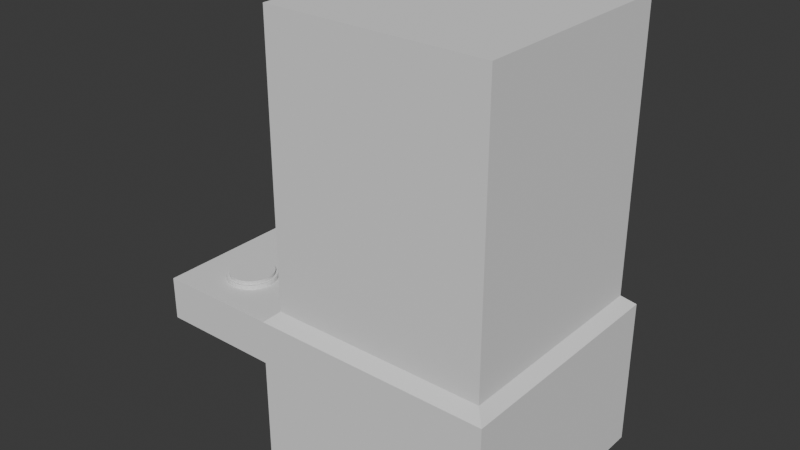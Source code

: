 # Source: claw_machine.blend  (saved by Blender 4.0.36; exported with 4.5.12 LTS)
import bpy
from mathutils import Matrix  # noqa: F401  (used for matrix-valued properties, if any)

bpy.ops.wm.read_factory_settings(use_empty=True)
scene = bpy.context.scene
scene.name = 'Scene'

# ---- collections
col_caisse = bpy.data.collections.new('caisse'); scene.collection.children.link(col_caisse)
col_machine = bpy.data.collections.new('machine'); scene.collection.children.link(col_machine)
col_help = bpy.data.collections.new('help'); scene.collection.children.link(col_help)

# ---- world
world_world = bpy.data.worlds.new('World'); scene.world = world_world
world_world.use_nodes = True; world_world.node_tree.nodes.clear()
_N = world_world.node_tree.nodes; _L = world_world.node_tree.links
n0 = _N.new('ShaderNodeOutputWorld'); n0.name = 'World Output'; n0.location = (300, 300)
n1 = _N.new('ShaderNodeBackground'); n1.name = 'Background'; n1.location = (10, 300)
n1.inputs[0].default_value = (0.05088, 0.05088, 0.05088, 1.0)
_L.new(n1.outputs[0], n0.inputs[0])
n0.is_active_output = True
world_world.color = (0.05088, 0.05088, 0.05088)
world_world.use_sun_shadow = False
world_world.sun_shadow_jitter_overblur = 0.0

# ---- meshes
me_cube_003 = bpy.data.meshes.new('Cube.003')
me_cube_003.from_pydata([(0.1, -0.1244, 0.1034), (-0.1, -0.3311, 0.003375), (0.1, -0.3311, 0.1034), (-0.1, -0.1244, 0.003375), (-0.1, -0.3311, 0.003375), (-0.1, -0.1244, 0.003375), (-0.1, -0.3311, 0.1034), (-0.1, -0.1244, 0.1034), (0.1, -0.1244, 0.3034), (0.1, -0.3311, 0.3034), (-0.1, -0.3311, 0.3034), (-0.1, -0.1244, 0.3034), (0.08954, -0.1325, 0.106), (-0.09477, -0.3229, 0.01384), (0.08954, -0.3229, 0.106), (-0.09477, -0.1325, 0.01384), (-0.09477, -0.3229, 0.01384), (-0.09477, -0.1325, 0.01384), (-0.09477, -0.3229, 0.106), (-0.09477, -0.1325, 0.106), (0.08954, -0.1325, 0.2903), (0.08954, -0.3229, 0.2903), (-0.09477, -0.3229, 0.2903), (-0.09477, -0.1325, 0.2903)], [], [(5, 7, 0), (0, 8, 9, 2), (6, 4, 5, 7), (2, 4, 6), (0, 2, 4, 5), (2, 9, 10, 6), (6, 10, 11, 7), (7, 11, 8, 0), (17, 12, 19), (12, 14, 21, 20), (18, 19, 17, 16), (14, 18, 16), (12, 17, 16, 14), (14, 18, 22, 21), (18, 19, 23, 22), (19, 12, 20, 23), (10, 9, 21, 22), (1, 4, 16, 13), (8, 11, 23, 20), (1, 2, 14, 13), (0, 3, 15, 12), (3, 5, 17, 15), (11, 10, 22, 23), (9, 8, 20, 21)])
_uv = me_cube_003.uv_layers.new(name='UVMap')
_uv.uv.foreach_set('vector', [0.0, 0.0, 0.0, 0.0, 0.0, 0.0, 0.0, 0.0, 0.0, 0.0, 0.0, 0.0, 0.0, 0.0, 0.0, 0.0, 0.0, 0.0, 0.0, 0.0, 0.0, 0.0, 0.0, 0.0, 0.0, 0.0, 0.0, 0.0, 0.0, 0.0, 0.0, 0.0, 0.0, 0.0, 0.0, 0.0, 0.0, 0.0, 0.0, 0.0, 0.0, 0.0, 0.0, 0.0, 0.0, 0.0, 0.0, 0.0, 0.0, 0.0, 0.0, 0.0, 0.0, 0.0, 0.0, 0.0, 0.0, 0.0, 0.0, 0.0, 0.0, 0.0, 0.0, 0.0, 0.0, 0.0, 0.0, 0.0, 0.0, 0.0, 0.0, 0.0, 0.0, 0.0, 0.0, 0.0, 0.0, 0.0, 0.0, 0.0, 0.0, 0.0, 0.0, 0.0, 0.0, 0.0, 0.0, 0.0, 0.0, 0.0, 0.0, 0.0, 0.0, 0.0, 0.0, 0.0, 0.0, 0.0, 0.0, 0.0, 0.0, 0.0, 0.0, 0.0, 0.0, 0.0, 0.0, 0.0, 0.0, 0.0, 0.0, 0.0, 0.0, 0.0, 0.0, 0.0, 0.0, 0.0, 0.0, 0.0, 0.0, 0.0, 0.0, 0.0, 0.0, 0.0, 0.0, 0.0, 0.0, 0.0, 0.0, 0.0, 0.0, 0.0, 0.0, 0.0, 0.0, 0.0, 0.0, 0.0, 0.0, 0.0, 0.0, 0.0, 0.0, 0.0, 0.0, 0.0, 0.0, 0.0, 0.0, 0.0, 0.0, 0.0, 0.0, 0.0, 0.0, 0.0, 0.0, 0.0, 0.0, 0.0, 0.0, 0.0, 0.0, 0.0, 0.0, 0.0, 0.0, 0.0, 0.0, 0.0, 0.0, 0.0, 0.0, 0.0, 0.0, 0.0, 0.0, 0.0, 0.0, 0.0, 0.0, 0.0])
me_cube_003.update()
me_cube_005 = bpy.data.meshes.new('Cube.005')
me_cube_005.from_pydata([(-0.5, -0.5, -0.5), (-0.5, -0.5, 1.49), (-0.5, 0.5, -0.5), (-0.5, 0.5, 1.49), (0.5, -0.5, -0.5), (0.5, -0.5, 1.49), (0.5, 0.5, -0.5), (0.5, 0.5, 1.49), (-0.5, -0.5, 0.2057), (-0.5, 0.5, 0.2057), (0.5, 0.5, 0.2057), (0.5, -0.5, 0.2057), (-0.5, -0.5, 1.49), (-0.5, 0.5, 1.49), (-0.5, -0.5, 1.49), (-0.5, -0.5, 0.2057), (-0.5, 0.5, 0.2057), (0.5, 0.5, 0.2057), (0.5, -0.5, 0.2057), (-0.4539, -0.4539, 1.431), (-0.4539, 0.4539, 1.431), (0.4539, -0.4539, 1.431), (0.4539, 0.4539, 1.431), (-0.4539, -0.4539, 0.265), (-0.4539, 0.4539, 0.265), (0.4539, 0.4539, 0.265), (0.4539, -0.4539, 0.265), (0.4527, -0.4539, 0.265), (0.4527, 0.4484, 0.265), (-0.552, -0.552, -0.5367), (-0.552, 0.552, -0.5367), (0.552, -0.552, -0.5367), (0.552, 0.552, -0.5367), (-0.552, -0.552, 0.1589), (-0.552, 0.552, 0.1589), (0.552, 0.552, 0.1589), (0.552, -0.552, 0.1589)], [(12, 14), (27, 28)], [(9, 10, 7, 3), (10, 11, 5, 7), (11, 8, 1, 5), (2, 0, 4, 6), (7, 5, 1, 3), (4, 0, 8, 11), (6, 4, 11, 10), (2, 6, 10, 9), (0, 2, 9, 8), (16, 15, 23, 24), (12, 15, 23, 19), (16, 13, 20, 24), (18, 15, 33, 36), (16, 17, 35, 34), (17, 18, 36, 35), (15, 16, 34, 33), (3, 1, 12, 13), (9, 3, 13, 16), (1, 8, 15, 12), (8, 9, 16, 15), (13, 12, 19, 20), (24, 20, 22, 25), (25, 22, 21, 26), (26, 21, 19, 23), (22, 20, 19, 21), (26, 25, 24, 23), (30, 32, 31, 29), (31, 36, 33, 29), (32, 35, 36, 31), (30, 34, 35, 32), (29, 33, 34, 30)])
me_cube_005.update()
me_cube_002 = bpy.data.meshes.new('Cube.002')
me_cube_002.from_pydata([(-0.1, -0.806, -0.1), (-0.1, -0.806, 0.0), (-0.1, 0.1, -0.1), (0.1, 0.1, 0.1), (0.1, -0.806, -0.1), (0.1, -0.806, 0.1), (0.1, 0.1, -0.1), (0.1, 0.1, 0.1), (-0.1, -0.353, -0.1), (-0.1, -0.806, 0.0), (0.1, -0.806, 0.1), (-0.1, 0.1, 0.0), (-0.1, -0.353, 0.0), (-0.1, 0.1, 0.0), (-0.1, -0.353, 0.0)], [(14, 1)], [(1, 10, 3, 13), (9, 5, 7, 11), (6, 7, 5, 4), (2, 6, 4, 0, 8), (8, 12, 11, 2), (0, 9, 12, 8), (6, 2, 13, 7), (0, 4, 10, 9)])
_uv = me_cube_002.uv_layers.new(name='UVMap')
_uv.uv.foreach_set('vector', [0.0, 0.0, 0.625, 0.75, 0.625, 0.5, 0.0, 0.0, 0.0, 0.0, 0.625, 0.75, 0.625, 0.5, 0.0, 0.0, 0.375, 0.5, 0.625, 0.5, 0.625, 0.75, 0.375, 0.75, 0.125, 0.5, 0.375, 0.5, 0.375, 0.75, 0.125, 0.75, 0.125, 0.625, 0.375, 0.125, 0.5, 0.125, 0.5, 0.25, 0.375, 0.25, 0.375, 0.0, 0.5, 0.0, 0.5, 0.125, 0.375, 0.125, 0.375, 0.5, 0.125, 0.5, 0.0, 0.0, 0.625, 0.5, 0.375, 0.0, 0.375, 0.75, 0.0, 0.0, 0.5, 0.0])
me_cube_002.update()
me_cube_007 = bpy.data.meshes.new('Cube.007')
me_cube_007.from_pydata([(-0.4658, -1.002, -0.1), (-0.4658, -1.002, 0.1), (-0.4658, 0.1, -0.1), (-0.4658, 0.1, 0.1), (0.1, -1.002, -0.1), (0.1, -1.002, 0.1), (0.1, 0.1, -0.1), (0.1, 0.1, 0.1)], [], [(0, 1, 3, 2), (2, 3, 7, 6), (6, 7, 5, 4), (4, 5, 1, 0), (2, 6, 4, 0), (7, 3, 1, 5)])
_uv = me_cube_007.uv_layers.new(name='UVMap')
_uv.uv.foreach_set('vector', [0.375, 0.0, 0.625, 0.0, 0.625, 0.25, 0.375, 0.25, 0.375, 0.25, 0.625, 0.25, 0.625, 0.5, 0.375, 0.5, 0.375, 0.5, 0.625, 0.5, 0.625, 0.75, 0.375, 0.75, 0.375, 0.75, 0.625, 0.75, 0.625, 1.0, 0.375, 1.0, 0.125, 0.5, 0.375, 0.5, 0.375, 0.75, 0.125, 0.75, 0.625, 0.5, 0.875, 0.5, 0.875, 0.75, 0.625, 0.75])
me_cube_007.update()
me_cylinder_001 = bpy.data.meshes.new('Cylinder.001')
me_cylinder_001.from_pydata([(0.0, 0.15, -0.05), (0.0, 0.15, 0.05), (0.02926, 0.1471, -0.05), (0.02926, 0.1471, 0.05), (0.0574, 0.1386, -0.05), (0.0574, 0.1386, 0.05), (0.08334, 0.1247, -0.05), (0.08334, 0.1247, 0.05), (0.1061, 0.1061, -0.05), (0.1061, 0.1061, 0.05), (0.1247, 0.08334, -0.05), (0.1247, 0.08334, 0.05), (0.1386, 0.0574, -0.05), (0.1386, 0.0574, 0.05), (0.1471, 0.02926, -0.05), (0.1471, 0.02926, 0.05), (0.15, 0.0, -0.05), (0.15, 0.0, 0.05), (0.1471, -0.02926, -0.05), (0.1471, -0.02926, 0.05), (0.1386, -0.0574, -0.05), (0.1386, -0.0574, 0.05), (0.1247, -0.08334, -0.05), (0.1247, -0.08334, 0.05), (0.1061, -0.1061, -0.05), (0.1061, -0.1061, 0.05), (0.08334, -0.1247, -0.05), (0.08334, -0.1247, 0.05), (0.0574, -0.1386, -0.05), (0.0574, -0.1386, 0.05), (0.02926, -0.1471, -0.05), (0.02926, -0.1471, 0.05), (0.0, -0.15, -0.05), (0.0, -0.15, 0.05), (-0.02926, -0.1471, -0.05), (-0.02926, -0.1471, 0.05), (-0.0574, -0.1386, -0.05), (-0.0574, -0.1386, 0.05), (-0.08334, -0.1247, -0.05), (-0.08334, -0.1247, 0.05), (-0.1061, -0.1061, -0.05), (-0.1061, -0.1061, 0.05), (-0.1247, -0.08334, -0.05), (-0.1247, -0.08334, 0.05), (-0.1386, -0.0574, -0.05), (-0.1386, -0.0574, 0.05), (-0.1471, -0.02926, -0.05), (-0.1471, -0.02926, 0.05), (-0.15, 0.0, -0.05), (-0.15, 0.0, 0.05), (-0.1471, 0.02926, -0.05), (-0.1471, 0.02926, 0.05), (-0.1386, 0.0574, -0.05), (-0.1386, 0.0574, 0.05), (-0.1247, 0.08334, -0.05), (-0.1247, 0.08334, 0.05), (-0.1061, 0.1061, -0.05), (-0.1061, 0.1061, 0.05), (-0.08334, 0.1247, -0.05), (-0.08334, 0.1247, 0.05), (-0.0574, 0.1386, -0.05), (-0.0574, 0.1386, 0.05), (-0.02926, 0.1471, -0.05), (-0.02926, 0.1471, 0.05), (5.312e-09, 0.1478, 0.02467), (0.02883, 0.1449, 0.02467), (0.05655, 0.1365, 0.02467), (0.0821, 0.1229, 0.02467), (0.1045, 0.1045, 0.02467), (0.1229, 0.0821, 0.02467), (0.1365, 0.05655, 0.02467), (0.1449, 0.02883, 0.02467), (0.1478, -8.854e-10, 0.02467), (0.1449, -0.02883, 0.02467), (0.1365, -0.05655, 0.02467), (0.1229, -0.0821, 0.02467), (0.1045, -0.1045, 0.02467), (0.0821, -0.1229, 0.02467), (0.05655, -0.1365, 0.02467), (0.02883, -0.1449, 0.02467), (5.312e-09, -0.1478, 0.02467), (-0.02883, -0.1449, 0.02467), (-0.05655, -0.1365, 0.02467), (-0.0821, -0.1229, 0.02467), (-0.1045, -0.1045, 0.02467), (-0.1229, -0.0821, 0.02467), (-0.1365, -0.05655, 0.02467), (-0.1449, -0.02883, 0.02467), (-0.1478, -8.854e-10, 0.02467), (-0.1449, 0.02883, 0.02467), (-0.1365, 0.05655, 0.02467), (-0.1229, 0.0821, 0.02467), (-0.1045, 0.1045, 0.02467), (-0.0821, 0.1229, 0.02467), (-0.05655, 0.1365, 0.02467), (-0.02883, 0.1449, 0.02467), (0.02926, 0.1471, -0.01228), (0.0574, 0.1386, -0.01228), (0.08334, 0.1247, -0.01228), (0.1061, 0.1061, -0.01228), (0.1247, 0.08334, -0.01228), (0.1386, 0.0574, -0.01228), (0.1471, 0.02926, -0.01228), (0.15, 0.0, -0.01228), (0.1471, -0.02926, -0.01228), (0.1386, -0.0574, -0.01228), (0.1247, -0.08334, -0.01228), (0.1061, -0.1061, -0.01228), (0.08334, -0.1247, -0.01228), (0.0574, -0.1386, -0.01228), (0.02926, -0.1471, -0.01228), (0.0, -0.15, -0.01228), (-0.02926, -0.1471, -0.01228), (-0.0574, -0.1386, -0.01228), (-0.08334, -0.1247, -0.01228), (-0.1061, -0.1061, -0.01228), (-0.1247, -0.08334, -0.01228), (-0.1386, -0.0574, -0.01228), (-0.1471, -0.02926, -0.01228), (-0.15, 0.0, -0.01228), (-0.1471, 0.02926, -0.01228), (-0.1386, 0.0574, -0.01228), (-0.1247, 0.08334, -0.01228), (-0.1061, 0.1061, -0.01228), (-0.08334, 0.1247, -0.01228), (-0.0574, 0.1386, -0.01228), (-0.02926, 0.1471, -0.01228), (0.0, 0.15, -0.01228), (7.259e-09, 0.1651, 0.02681), (0.03221, 0.1619, 0.02681), (0.06319, 0.1525, 0.02681), (0.09173, 0.1373, 0.02681), (0.1168, 0.1168, 0.02681), (0.1373, 0.09173, 0.02681), (0.1525, 0.06319, 0.02681), (0.1619, 0.03221, 0.02681), (0.1651, -4.331e-09, 0.02681), (0.1619, -0.03221, 0.02681), (0.1525, -0.06319, 0.02681), (0.1373, -0.09173, 0.02681), (0.1168, -0.1168, 0.02681), (0.09173, -0.1373, 0.02681), (0.06319, -0.1525, 0.02681), (0.03221, -0.1619, 0.02681), (7.259e-09, -0.1651, 0.02681), (-0.03221, -0.1619, 0.02681), (-0.06319, -0.1525, 0.02681), (-0.09173, -0.1373, 0.02681), (-0.1168, -0.1168, 0.02681), (-0.1373, -0.09173, 0.02681), (-0.1525, -0.06319, 0.02681), (-0.1619, -0.03221, 0.02681), (-0.1651, -4.331e-09, 0.02681), (-0.1619, 0.03221, 0.02681), (-0.1525, 0.06319, 0.02681), (-0.1373, 0.09173, 0.02681), (-0.1168, 0.1168, 0.02681), (-0.09173, 0.1373, 0.02681), (-0.06319, 0.1525, 0.02681), (-0.03221, 0.1619, 0.02681), (0.0327, 0.1644, -0.01445), (0.06414, 0.1548, -0.01445), (0.09311, 0.1394, -0.01445), (0.1185, 0.1185, -0.01445), (0.1394, 0.09311, -0.01445), (0.1548, 0.06414, -0.01445), (0.1644, 0.0327, -0.01445), (0.1676, -3.497e-09, -0.01445), (0.1644, -0.0327, -0.01445), (0.1548, -0.06414, -0.01445), (0.1394, -0.09311, -0.01445), (0.1185, -0.1185, -0.01445), (0.09311, -0.1394, -0.01445), (0.06414, -0.1548, -0.01445), (0.0327, -0.1644, -0.01445), (1.976e-09, -0.1676, -0.01445), (-0.0327, -0.1644, -0.01445), (-0.06414, -0.1548, -0.01445), (-0.09311, -0.1394, -0.01445), (-0.1185, -0.1185, -0.01445), (-0.1394, -0.09311, -0.01445), (-0.1548, -0.06414, -0.01445), (-0.1644, -0.0327, -0.01445), (-0.1676, -3.497e-09, -0.01445), (-0.1644, 0.0327, -0.01445), (-0.1548, 0.06414, -0.01445), (-0.1394, 0.09311, -0.01445), (-0.1185, 0.1185, -0.01445), (-0.09311, 0.1394, -0.01445), (-0.06414, 0.1548, -0.01445), (-0.0327, 0.1644, -0.01445), (1.976e-09, 0.1676, -0.01445), (1.976e-09, 0.1676, 0.01503), (0.0327, 0.1644, 0.01503), (0.06414, 0.1548, 0.01503), (0.09311, 0.1394, 0.01503), (0.1185, 0.1185, 0.01503), (0.1394, 0.09311, 0.01503), (0.1548, 0.06414, 0.01503), (0.1644, 0.0327, 0.01503), (0.1676, -3.497e-09, 0.01503), (0.1644, -0.0327, 0.01503), (0.1548, -0.06414, 0.01503), (0.1394, -0.09311, 0.01503), (0.1185, -0.1185, 0.01503), (0.09311, -0.1394, 0.01503), (0.06414, -0.1548, 0.01503), (0.0327, -0.1644, 0.01503), (1.976e-09, -0.1676, 0.01503), (-0.0327, -0.1644, 0.01503), (-0.06414, -0.1548, 0.01503), (-0.09311, -0.1394, 0.01503), (-0.1185, -0.1185, 0.01503), (-0.1394, -0.09311, 0.01503), (-0.1548, -0.06414, 0.01503), (-0.1644, -0.0327, 0.01503), (-0.1676, -3.497e-09, 0.01503), (-0.1644, 0.0327, 0.01503), (-0.1548, 0.06414, 0.01503), (-0.1394, 0.09311, 0.01503), (-0.1185, 0.1185, 0.01503), (-0.09311, 0.1394, 0.01503), (-0.06414, 0.1548, 0.01503), (-0.0327, 0.1644, 0.01503)], [], [(64, 1, 3, 65), (65, 3, 5, 66), (66, 5, 7, 67), (67, 7, 9, 68), (68, 9, 11, 69), (69, 11, 13, 70), (70, 13, 15, 71), (71, 15, 17, 72), (72, 17, 19, 73), (73, 19, 21, 74), (74, 21, 23, 75), (75, 23, 25, 76), (76, 25, 27, 77), (77, 27, 29, 78), (78, 29, 31, 79), (79, 31, 33, 80), (80, 33, 35, 81), (81, 35, 37, 82), (82, 37, 39, 83), (83, 39, 41, 84), (84, 41, 43, 85), (85, 43, 45, 86), (86, 45, 47, 87), (87, 47, 49, 88), (88, 49, 51, 89), (89, 51, 53, 90), (90, 53, 55, 91), (91, 55, 57, 92), (92, 57, 59, 93), (93, 59, 61, 94), (3, 1, 63, 61, 59, 57, 55, 53, 51, 49, 47, 45, 43, 41, 39, 37, 35, 33, 31, 29, 27, 25, 23, 21, 19, 17, 15, 13, 11, 9, 7, 5), (94, 61, 63, 95), (95, 63, 1, 64), (0, 2, 4, 6, 8, 10, 12, 14, 16, 18, 20, 22, 24, 26, 28, 30, 32, 34, 36, 38, 40, 42, 44, 46, 48, 50, 52, 54, 56, 58, 60, 62), (75, 76, 140, 139), (104, 103, 167, 168), (76, 77, 141, 140), (103, 102, 166, 167), (77, 78, 142, 141), (102, 101, 165, 166), (78, 79, 143, 142), (101, 100, 164, 165), (127, 126, 190, 191), (79, 80, 144, 143), (100, 99, 163, 164), (126, 125, 189, 190), (80, 81, 145, 144), (99, 98, 162, 163), (125, 124, 188, 189), (81, 82, 146, 145), (98, 97, 161, 162), (124, 123, 187, 188), (82, 83, 147, 146), (97, 96, 160, 161), (123, 122, 186, 187), (83, 84, 148, 147), (96, 127, 191, 160), (122, 121, 185, 186), (84, 85, 149, 148), (121, 120, 184, 185), (85, 86, 150, 149), (120, 119, 183, 184), (86, 87, 151, 150), (119, 118, 182, 183), (87, 88, 152, 151), (118, 117, 181, 182), (0, 127, 96, 2), (2, 96, 97, 4), (4, 97, 98, 6), (6, 98, 99, 8), (8, 99, 100, 10), (10, 100, 101, 12), (12, 101, 102, 14), (14, 102, 103, 16), (16, 103, 104, 18), (18, 104, 105, 20), (20, 105, 106, 22), (22, 106, 107, 24), (24, 107, 108, 26), (26, 108, 109, 28), (28, 109, 110, 30), (30, 110, 111, 32), (32, 111, 112, 34), (34, 112, 113, 36), (36, 113, 114, 38), (38, 114, 115, 40), (40, 115, 116, 42), (42, 116, 117, 44), (44, 117, 118, 46), (46, 118, 119, 48), (48, 119, 120, 50), (50, 120, 121, 52), (52, 121, 122, 54), (54, 122, 123, 56), (56, 123, 124, 58), (58, 124, 125, 60), (60, 125, 126, 62), (62, 126, 127, 0), (223, 159, 128, 192), (222, 158, 159, 223), (221, 157, 158, 222), (220, 156, 157, 221), (219, 155, 156, 220), (218, 154, 155, 219), (217, 153, 154, 218), (216, 152, 153, 217), (215, 151, 152, 216), (214, 150, 151, 215), (213, 149, 150, 214), (212, 148, 149, 213), (211, 147, 148, 212), (210, 146, 147, 211), (209, 145, 146, 210), (208, 144, 145, 209), (207, 143, 144, 208), (206, 142, 143, 207), (205, 141, 142, 206), (204, 140, 141, 205), (203, 139, 140, 204), (202, 138, 139, 203), (201, 137, 138, 202), (200, 136, 137, 201), (199, 135, 136, 200), (198, 134, 135, 199), (197, 133, 134, 198), (196, 132, 133, 197), (195, 131, 132, 196), (194, 130, 131, 195), (193, 129, 130, 194), (192, 128, 129, 193), (105, 104, 168, 169), (74, 75, 139, 138), (106, 105, 169, 170), (73, 74, 138, 137), (107, 106, 170, 171), (72, 73, 137, 136), (108, 107, 171, 172), (71, 72, 136, 135), (109, 108, 172, 173), (70, 71, 135, 134), (110, 109, 173, 174), (69, 70, 134, 133), (95, 64, 128, 159), (111, 110, 174, 175), (68, 69, 133, 132), (94, 95, 159, 158), (112, 111, 175, 176), (67, 68, 132, 131), (93, 94, 158, 157), (113, 112, 176, 177), (66, 67, 131, 130), (92, 93, 157, 156), (114, 113, 177, 178), (65, 66, 130, 129), (91, 92, 156, 155), (115, 114, 178, 179), (64, 65, 129, 128), (90, 91, 155, 154), (116, 115, 179, 180), (89, 90, 154, 153), (117, 116, 180, 181), (88, 89, 153, 152), (191, 192, 193, 160), (160, 193, 194, 161), (161, 194, 195, 162), (162, 195, 196, 163), (163, 196, 197, 164), (164, 197, 198, 165), (165, 198, 199, 166), (166, 199, 200, 167), (167, 200, 201, 168), (168, 201, 202, 169), (169, 202, 203, 170), (170, 203, 204, 171), (171, 204, 205, 172), (172, 205, 206, 173), (173, 206, 207, 174), (174, 207, 208, 175), (175, 208, 209, 176), (176, 209, 210, 177), (177, 210, 211, 178), (178, 211, 212, 179), (179, 212, 213, 180), (180, 213, 214, 181), (181, 214, 215, 182), (182, 215, 216, 183), (183, 216, 217, 184), (184, 217, 218, 185), (185, 218, 219, 186), (186, 219, 220, 187), (187, 220, 221, 188), (188, 221, 222, 189), (189, 222, 223, 190), (190, 223, 192, 191)])
_uv = me_cylinder_001.uv_layers.new(name='UVMap')
_uv.uv.foreach_set('vector', [1.0, 0.8671, 1.0, 1.0, 0.9688, 1.0, 0.9688, 0.8671, 0.9688, 0.8671, 0.9688, 1.0, 0.9375, 1.0, 0.9375, 0.8671, 0.9375, 0.8671, 0.9375, 1.0, 0.9062, 1.0, 0.9062, 0.8671, 0.9062, 0.8671, 0.9062, 1.0, 0.875, 1.0, 0.875, 0.8671, 0.875, 0.8671, 0.875, 1.0, 0.8438, 1.0, 0.8438, 0.8671, 0.8438, 0.8671, 0.8438, 1.0, 0.8125, 1.0, 0.8125, 0.8671, 0.8125, 0.8671, 0.8125, 1.0, 0.7812, 1.0, 0.7812, 0.8671, 0.7812, 0.8671, 0.7812, 1.0, 0.75, 1.0, 0.75, 0.8671, 0.75, 0.8671, 0.75, 1.0, 0.7188, 1.0, 0.7188, 0.8671, 0.7188, 0.8671, 0.7188, 1.0, 0.6875, 1.0, 0.6875, 0.8671, 0.6875, 0.8671, 0.6875, 1.0, 0.6562, 1.0, 0.6562, 0.8671, 0.6562, 0.8671, 0.6562, 1.0, 0.625, 1.0, 0.625, 0.8671, 0.625, 0.8671, 0.625, 1.0, 0.5938, 1.0, 0.5938, 0.8671, 0.5938, 0.8671, 0.5938, 1.0, 0.5625, 1.0, 0.5625, 0.8671, 0.5625, 0.8671, 0.5625, 1.0, 0.5312, 1.0, 0.5312, 0.8671, 0.5312, 0.8671, 0.5312, 1.0, 0.5, 1.0, 0.5, 0.8671, 0.5, 0.8671, 0.5, 1.0, 0.4688, 1.0, 0.4688, 0.8671, 0.4688, 0.8671, 0.4688, 1.0, 0.4375, 1.0, 0.4375, 0.8671, 0.4375, 0.8671, 0.4375, 1.0, 0.4062, 1.0, 0.4062, 0.8671, 0.4062, 0.8671, 0.4062, 1.0, 0.375, 1.0, 0.375, 0.8671, 0.375, 0.8671, 0.375, 1.0, 0.3438, 1.0, 0.3438, 0.8671, 0.3438, 0.8671, 0.3438, 1.0, 0.3125, 1.0, 0.3125, 0.8671, 0.3125, 0.8671, 0.3125, 1.0, 0.2812, 1.0, 0.2812, 0.8671, 0.2812, 0.8671, 0.2812, 1.0, 0.25, 1.0, 0.25, 0.8671, 0.25, 0.8671, 0.25, 1.0, 0.2188, 1.0, 0.2188, 0.8671, 0.2188, 0.8671, 0.2188, 1.0, 0.1875, 1.0, 0.1875, 0.8671, 0.1875, 0.8671, 0.1875, 1.0, 0.1562, 1.0, 0.1562, 0.8671, 0.1562, 0.8671, 0.1562, 1.0, 0.125, 1.0, 0.125, 0.8671, 0.125, 0.8671, 0.125, 1.0, 0.09375, 1.0, 0.09375, 0.8671, 0.09375, 0.8671, 0.09375, 1.0, 0.0625, 1.0, 0.0625, 0.8671, 0.2968, 0.4854, 0.25, 0.49, 0.2032, 0.4854, 0.1582, 0.4717, 0.1167, 0.4496, 0.08029, 0.4197, 0.05045, 0.3833, 0.02827, 0.3418, 0.01461, 0.2968, 0.01, 0.25, 0.01461, 0.2032, 0.02827, 0.1582, 0.05045, 0.1167, 0.08029, 0.08029, 0.1167, 0.05045, 0.1582, 0.02827, 0.2032, 0.01461, 0.25, 0.01, 0.2968, 0.01461, 0.3418, 0.02827, 0.3833, 0.05045, 0.4197, 0.08029, 0.4496, 0.1167, 0.4717, 0.1582, 0.4854, 0.2032, 0.49, 0.25, 0.4854, 0.2968, 0.4717, 0.3418, 0.4496, 0.3833, 0.4197, 0.4197, 0.3833, 0.4496, 0.3418, 0.4717, 0.0625, 0.8671, 0.0625, 1.0, 0.03125, 1.0, 0.03125, 0.8671, 0.03125, 0.8671, 0.03125, 1.0, 0.0, 1.0, 0.0, 0.8671, 0.75, 0.49, 0.7968, 0.4854, 0.8418, 0.4717, 0.8833, 0.4496, 0.9197, 0.4197, 0.9496, 0.3833, 0.9717, 0.3418, 0.9854, 0.2968, 0.99, 0.25, 0.9854, 0.2032, 0.9717, 0.1582, 0.9496, 0.1167, 0.9197, 0.08029, 0.8833, 0.05045, 0.8418, 0.02827, 0.7968, 0.01461, 0.75, 0.01, 0.7032, 0.01461, 0.6582, 0.02827, 0.6167, 0.05045, 0.5803, 0.08029, 0.5504, 0.1167, 0.5283, 0.1582, 0.5146, 0.2032, 0.51, 0.25, 0.5146, 0.2968, 0.5283, 0.3418, 0.5504, 0.3833, 0.5803, 0.4197, 0.6167, 0.4496, 0.6582, 0.4717, 0.7032, 0.4854, 0.6562, 0.8671, 0.625, 0.8671, 0.625, 0.8671, 0.6562, 0.8671, 0.7188, 0.6948, 0.75, 0.6948, 0.75, 0.6948, 0.7188, 0.6948, 0.625, 0.8671, 0.5938, 0.8671, 0.5938, 0.8671, 0.625, 0.8671, 0.75, 0.6948, 0.7812, 0.6948, 0.7812, 0.6948, 0.75, 0.6948, 0.5938, 0.8671, 0.5625, 0.8671, 0.5625, 0.8671, 0.5938, 0.8671, 0.7812, 0.6948, 0.8125, 0.6948, 0.8125, 0.6948, 0.7812, 0.6948, 0.5625, 0.8671, 0.5312, 0.8671, 0.5312, 0.8671, 0.5625, 0.8671, 0.8125, 0.6948, 0.8438, 0.6948, 0.8438, 0.6948, 0.8125, 0.6948, 0.0, 0.6948, 0.03125, 0.6948, 0.03125, 0.6948, 0.0, 0.6948, 0.5312, 0.8671, 0.5, 0.8671, 0.5, 0.8671, 0.5312, 0.8671, 0.8438, 0.6948, 0.875, 0.6948, 0.875, 0.6948, 0.8438, 0.6948, 0.03125, 0.6948, 0.0625, 0.6948, 0.0625, 0.6948, 0.03125, 0.6948, 0.5, 0.8671, 0.4688, 0.8671, 0.4688, 0.8671, 0.5, 0.8671, 0.875, 0.6948, 0.9062, 0.6948, 0.9062, 0.6948, 0.875, 0.6948, 0.0625, 0.6948, 0.09375, 0.6948, 0.09375, 0.6948, 0.0625, 0.6948, 0.4688, 0.8671, 0.4375, 0.8671, 0.4375, 0.8671, 0.4688, 0.8671, 0.9062, 0.6948, 0.9375, 0.6948, 0.9375, 0.6948, 0.9062, 0.6948, 0.09375, 0.6948, 0.125, 0.6948, 0.125, 0.6948, 0.09375, 0.6948, 0.4375, 0.8671, 0.4062, 0.8671, 0.4062, 0.8671, 0.4375, 0.8671, 0.9375, 0.6948, 0.9688, 0.6948, 0.9688, 0.6948, 0.9375, 0.6948, 0.125, 0.6948, 0.1562, 0.6948, 0.1562, 0.6948, 0.125, 0.6948, 0.4062, 0.8671, 0.375, 0.8671, 0.375, 0.8671, 0.4062, 0.8671, 0.9688, 0.6948, 1.0, 0.6948, 1.0, 0.6948, 0.9688, 0.6948, 0.1562, 0.6948, 0.1875, 0.6948, 0.1875, 0.6948, 0.1562, 0.6948, 0.375, 0.8671, 0.3438, 0.8671, 0.3438, 0.8671, 0.375, 0.8671, 0.1875, 0.6948, 0.2188, 0.6948, 0.2188, 0.6948, 0.1875, 0.6948, 0.3438, 0.8671, 0.3125, 0.8671, 0.3125, 0.8671, 0.3438, 0.8671, 0.2188, 0.6948, 0.25, 0.6948, 0.25, 0.6948, 0.2188, 0.6948, 0.3125, 0.8671, 0.2812, 0.8671, 0.2812, 0.8671, 0.3125, 0.8671, 0.25, 0.6948, 0.2812, 0.6948, 0.2812, 0.6948, 0.25, 0.6948, 0.2812, 0.8671, 0.25, 0.8671, 0.25, 0.8671, 0.2812, 0.8671, 0.2812, 0.6948, 0.3125, 0.6948, 0.3125, 0.6948, 0.2812, 0.6948, 1.0, 0.5, 1.0, 0.6948, 0.9688, 0.6948, 0.9688, 0.5, 0.9688, 0.5, 0.9688, 0.6948, 0.9375, 0.6948, 0.9375, 0.5, 0.9375, 0.5, 0.9375, 0.6948, 0.9062, 0.6948, 0.9062, 0.5, 0.9062, 0.5, 0.9062, 0.6948, 0.875, 0.6948, 0.875, 0.5, 0.875, 0.5, 0.875, 0.6948, 0.8438, 0.6948, 0.8438, 0.5, 0.8438, 0.5, 0.8438, 0.6948, 0.8125, 0.6948, 0.8125, 0.5, 0.8125, 0.5, 0.8125, 0.6948, 0.7812, 0.6948, 0.7812, 0.5, 0.7812, 0.5, 0.7812, 0.6948, 0.75, 0.6948, 0.75, 0.5, 0.75, 0.5, 0.75, 0.6948, 0.7188, 0.6948, 0.7188, 0.5, 0.7188, 0.5, 0.7188, 0.6948, 0.6875, 0.6948, 0.6875, 0.5, 0.6875, 0.5, 0.6875, 0.6948, 0.6562, 0.6948, 0.6562, 0.5, 0.6562, 0.5, 0.6562, 0.6948, 0.625, 0.6948, 0.625, 0.5, 0.625, 0.5, 0.625, 0.6948, 0.5938, 0.6948, 0.5938, 0.5, 0.5938, 0.5, 0.5938, 0.6948, 0.5625, 0.6948, 0.5625, 0.5, 0.5625, 0.5, 0.5625, 0.6948, 0.5312, 0.6948, 0.5312, 0.5, 0.5312, 0.5, 0.5312, 0.6948, 0.5, 0.6948, 0.5, 0.5, 0.5, 0.5, 0.5, 0.6948, 0.4688, 0.6948, 0.4688, 0.5, 0.4688, 0.5, 0.4688, 0.6948, 0.4375, 0.6948, 0.4375, 0.5, 0.4375, 0.5, 0.4375, 0.6948, 0.4062, 0.6948, 0.4062, 0.5, 0.4062, 0.5, 0.4062, 0.6948, 0.375, 0.6948, 0.375, 0.5, 0.375, 0.5, 0.375, 0.6948, 0.3438, 0.6948, 0.3438, 0.5, 0.3438, 0.5, 0.3438, 0.6948, 0.3125, 0.6948, 0.3125, 0.5, 0.3125, 0.5, 0.3125, 0.6948, 0.2812, 0.6948, 0.2812, 0.5, 0.2812, 0.5, 0.2812, 0.6948, 0.25, 0.6948, 0.25, 0.5, 0.25, 0.5, 0.25, 0.6948, 0.2188, 0.6948, 0.2188, 0.5, 0.2188, 0.5, 0.2188, 0.6948, 0.1875, 0.6948, 0.1875, 0.5, 0.1875, 0.5, 0.1875, 0.6948, 0.1562, 0.6948, 0.1562, 0.5, 0.1562, 0.5, 0.1562, 0.6948, 0.125, 0.6948, 0.125, 0.5, 0.125, 0.5, 0.125, 0.6948, 0.09375, 0.6948, 0.09375, 0.5, 0.09375, 0.5, 0.09375, 0.6948, 0.0625, 0.6948, 0.0625, 0.5, 0.0625, 0.5, 0.0625, 0.6948, 0.03125, 0.6948, 0.03125, 0.5, 0.03125, 0.5, 0.03125, 0.6948, 0.0, 0.6948, 0.0, 0.5, 0.03125, 0.8179, 0.03125, 0.8671, 0.0, 0.8671, 0.0, 0.8179, 0.0625, 0.8179, 0.0625, 0.8671, 0.03125, 0.8671, 0.03125, 0.8179, 0.09375, 0.8179, 0.09375, 0.8671, 0.0625, 0.8671, 0.0625, 0.8179, 0.125, 0.8179, 0.125, 0.8671, 0.09375, 0.8671, 0.09375, 0.8179, 0.1562, 0.8179, 0.1562, 0.8671, 0.125, 0.8671, 0.125, 0.8179, 0.1875, 0.8179, 0.1875, 0.8671, 0.1562, 0.8671, 0.1562, 0.8179, 0.2188, 0.8179, 0.2188, 0.8671, 0.1875, 0.8671, 0.1875, 0.8179, 0.25, 0.8179, 0.25, 0.8671, 0.2188, 0.8671, 0.2188, 0.8179, 0.2812, 0.8179, 0.2812, 0.8671, 0.25, 0.8671, 0.25, 0.8179, 0.3125, 0.8179, 0.3125, 0.8671, 0.2812, 0.8671, 0.2812, 0.8179, 0.3438, 0.8179, 0.3438, 0.8671, 0.3125, 0.8671, 0.3125, 0.8179, 0.375, 0.8179, 0.375, 0.8671, 0.3438, 0.8671, 0.3438, 0.8179, 0.4062, 0.8179, 0.4062, 0.8671, 0.375, 0.8671, 0.375, 0.8179, 0.4375, 0.8179, 0.4375, 0.8671, 0.4062, 0.8671, 0.4062, 0.8179, 0.4688, 0.8179, 0.4688, 0.8671, 0.4375, 0.8671, 0.4375, 0.8179, 0.5, 0.8179, 0.5, 0.8671, 0.4688, 0.8671, 0.4688, 0.8179, 0.5312, 0.8179, 0.5312, 0.8671, 0.5, 0.8671, 0.5, 0.8179, 0.5625, 0.8179, 0.5625, 0.8671, 0.5312, 0.8671, 0.5312, 0.8179, 0.5938, 0.8179, 0.5938, 0.8671, 0.5625, 0.8671, 0.5625, 0.8179, 0.625, 0.8179, 0.625, 0.8671, 0.5938, 0.8671, 0.5938, 0.8179, 0.6562, 0.8179, 0.6562, 0.8671, 0.625, 0.8671, 0.625, 0.8179, 0.6875, 0.8179, 0.6875, 0.8671, 0.6562, 0.8671, 0.6562, 0.8179, 0.7188, 0.8179, 0.7188, 0.8671, 0.6875, 0.8671, 0.6875, 0.8179, 0.75, 0.8179, 0.75, 0.8671, 0.7188, 0.8671, 0.7188, 0.8179, 0.7812, 0.8179, 0.7812, 0.8671, 0.75, 0.8671, 0.75, 0.8179, 0.8125, 0.8179, 0.8125, 0.8671, 0.7812, 0.8671, 0.7812, 0.8179, 0.8438, 0.8179, 0.8438, 0.8671, 0.8125, 0.8671, 0.8125, 0.8179, 0.875, 0.8179, 0.875, 0.8671, 0.8438, 0.8671, 0.8438, 0.8179, 0.9062, 0.8179, 0.9062, 0.8671, 0.875, 0.8671, 0.875, 0.8179, 0.9375, 0.8179, 0.9375, 0.8671, 0.9062, 0.8671, 0.9062, 0.8179, 0.9688, 0.8179, 0.9688, 0.8671, 0.9375, 0.8671, 0.9375, 0.8179, 1.0, 0.8179, 1.0, 0.8671, 0.9688, 0.8671, 0.9688, 0.8179, 0.6875, 0.6948, 0.7188, 0.6948, 0.7188, 0.6948, 0.6875, 0.6948, 0.6875, 0.8671, 0.6562, 0.8671, 0.6562, 0.8671, 0.6875, 0.8671, 0.6562, 0.6948, 0.6875, 0.6948, 0.6875, 0.6948, 0.6562, 0.6948, 0.7188, 0.8671, 0.6875, 0.8671, 0.6875, 0.8671, 0.7188, 0.8671, 0.625, 0.6948, 0.6562, 0.6948, 0.6562, 0.6948, 0.625, 0.6948, 0.75, 0.8671, 0.7188, 0.8671, 0.7188, 0.8671, 0.75, 0.8671, 0.5938, 0.6948, 0.625, 0.6948, 0.625, 0.6948, 0.5938, 0.6948, 0.7812, 0.8671, 0.75, 0.8671, 0.75, 0.8671, 0.7812, 0.8671, 0.5625, 0.6948, 0.5938, 0.6948, 0.5938, 0.6948, 0.5625, 0.6948, 0.8125, 0.8671, 0.7812, 0.8671, 0.7812, 0.8671, 0.8125, 0.8671, 0.5312, 0.6948, 0.5625, 0.6948, 0.5625, 0.6948, 0.5312, 0.6948, 0.8438, 0.8671, 0.8125, 0.8671, 0.8125, 0.8671, 0.8438, 0.8671, 0.03125, 0.8671, 0.0, 0.8671, 0.0, 0.8671, 0.03125, 0.8671, 0.5, 0.6948, 0.5312, 0.6948, 0.5312, 0.6948, 0.5, 0.6948, 0.875, 0.8671, 0.8438, 0.8671, 0.8438, 0.8671, 0.875, 0.8671, 0.0625, 0.8671, 0.03125, 0.8671, 0.03125, 0.8671, 0.0625, 0.8671, 0.4688, 0.6948, 0.5, 0.6948, 0.5, 0.6948, 0.4688, 0.6948, 0.9062, 0.8671, 0.875, 0.8671, 0.875, 0.8671, 0.9062, 0.8671, 0.09375, 0.8671, 0.0625, 0.8671, 0.0625, 0.8671, 0.09375, 0.8671, 0.4375, 0.6948, 0.4688, 0.6948, 0.4688, 0.6948, 0.4375, 0.6948, 0.9375, 0.8671, 0.9062, 0.8671, 0.9062, 0.8671, 0.9375, 0.8671, 0.125, 0.8671, 0.09375, 0.8671, 0.09375, 0.8671, 0.125, 0.8671, 0.4062, 0.6948, 0.4375, 0.6948, 0.4375, 0.6948, 0.4062, 0.6948, 0.9688, 0.8671, 0.9375, 0.8671, 0.9375, 0.8671, 0.9688, 0.8671, 0.1562, 0.8671, 0.125, 0.8671, 0.125, 0.8671, 0.1562, 0.8671, 0.375, 0.6948, 0.4062, 0.6948, 0.4062, 0.6948, 0.375, 0.6948, 1.0, 0.8671, 0.9688, 0.8671, 0.9688, 0.8671, 1.0, 0.8671, 0.1875, 0.8671, 0.1562, 0.8671, 0.1562, 0.8671, 0.1875, 0.8671, 0.3438, 0.6948, 0.375, 0.6948, 0.375, 0.6948, 0.3438, 0.6948, 0.2188, 0.8671, 0.1875, 0.8671, 0.1875, 0.8671, 0.2188, 0.8671, 0.3125, 0.6948, 0.3438, 0.6948, 0.3438, 0.6948, 0.3125, 0.6948, 0.25, 0.8671, 0.2188, 0.8671, 0.2188, 0.8671, 0.25, 0.8671, 1.0, 0.6948, 1.0, 0.8179, 0.9688, 0.8179, 0.9688, 0.6948, 0.9688, 0.6948, 0.9688, 0.8179, 0.9375, 0.8179, 0.9375, 0.6948, 0.9375, 0.6948, 0.9375, 0.8179, 0.9062, 0.8179, 0.9062, 0.6948, 0.9062, 0.6948, 0.9062, 0.8179, 0.875, 0.8179, 0.875, 0.6948, 0.875, 0.6948, 0.875, 0.8179, 0.8438, 0.8179, 0.8438, 0.6948, 0.8438, 0.6948, 0.8438, 0.8179, 0.8125, 0.8179, 0.8125, 0.6948, 0.8125, 0.6948, 0.8125, 0.8179, 0.7812, 0.8179, 0.7812, 0.6948, 0.7812, 0.6948, 0.7812, 0.8179, 0.75, 0.8179, 0.75, 0.6948, 0.75, 0.6948, 0.75, 0.8179, 0.7188, 0.8179, 0.7188, 0.6948, 0.7188, 0.6948, 0.7188, 0.8179, 0.6875, 0.8179, 0.6875, 0.6948, 0.6875, 0.6948, 0.6875, 0.8179, 0.6562, 0.8179, 0.6562, 0.6948, 0.6562, 0.6948, 0.6562, 0.8179, 0.625, 0.8179, 0.625, 0.6948, 0.625, 0.6948, 0.625, 0.8179, 0.5938, 0.8179, 0.5938, 0.6948, 0.5938, 0.6948, 0.5938, 0.8179, 0.5625, 0.8179, 0.5625, 0.6948, 0.5625, 0.6948, 0.5625, 0.8179, 0.5312, 0.8179, 0.5312, 0.6948, 0.5312, 0.6948, 0.5312, 0.8179, 0.5, 0.8179, 0.5, 0.6948, 0.5, 0.6948, 0.5, 0.8179, 0.4688, 0.8179, 0.4688, 0.6948, 0.4688, 0.6948, 0.4688, 0.8179, 0.4375, 0.8179, 0.4375, 0.6948, 0.4375, 0.6948, 0.4375, 0.8179, 0.4062, 0.8179, 0.4062, 0.6948, 0.4062, 0.6948, 0.4062, 0.8179, 0.375, 0.8179, 0.375, 0.6948, 0.375, 0.6948, 0.375, 0.8179, 0.3438, 0.8179, 0.3438, 0.6948, 0.3438, 0.6948, 0.3438, 0.8179, 0.3125, 0.8179, 0.3125, 0.6948, 0.3125, 0.6948, 0.3125, 0.8179, 0.2812, 0.8179, 0.2812, 0.6948, 0.2812, 0.6948, 0.2812, 0.8179, 0.25, 0.8179, 0.25, 0.6948, 0.25, 0.6948, 0.25, 0.8179, 0.2188, 0.8179, 0.2188, 0.6948, 0.2188, 0.6948, 0.2188, 0.8179, 0.1875, 0.8179, 0.1875, 0.6948, 0.1875, 0.6948, 0.1875, 0.8179, 0.1562, 0.8179, 0.1562, 0.6948, 0.1562, 0.6948, 0.1562, 0.8179, 0.125, 0.8179, 0.125, 0.6948, 0.125, 0.6948, 0.125, 0.8179, 0.09375, 0.8179, 0.09375, 0.6948, 0.09375, 0.6948, 0.09375, 0.8179, 0.0625, 0.8179, 0.0625, 0.6948, 0.0625, 0.6948, 0.0625, 0.8179, 0.03125, 0.8179, 0.03125, 0.6948, 0.03125, 0.6948, 0.03125, 0.8179, 0.0, 0.8179, 0.0, 0.6948])
me_cylinder_001.update()

# ---- objects
ob_cube_001 = bpy.data.objects.new('Cube.001', me_cube_003)
ob_machine = bpy.data.objects.new('machine', me_cube_005)
ob_pente = bpy.data.objects.new('pente', me_cube_002)
ob_help_base = bpy.data.objects.new('help base', me_cube_007)
ob_exit_button = bpy.data.objects.new('exit button', me_cylinder_001)

# ---- transforms, parenting, visibility, modifiers, constraints
ob_cube_001.location = (0.3511, 0.3521, 0.365)
ob_machine.location = (0.0, 0.0, 0.0)
ob_pente.location = (0.3511, 0.3521, 0.365)
ob_help_base.location = (-0.6514, 0.4518, 0.0572)
ob_exit_button.location = (-0.8609, -0.3163, 0.1572)
ob_exit_button.scale = (0.68, 0.68, 0.68)

# ---- collection membership
col_caisse.objects.link(ob_cube_001)
col_machine.objects.link(ob_machine)
col_machine.objects.link(ob_pente)
col_help.objects.link(ob_help_base)
col_help.objects.link(ob_exit_button)

# ---- scene / render settings (as saved in the file)
scene.frame_start = 1; scene.frame_end = 250; scene.frame_set(1)
scene.render.engine = 'BLENDER_EEVEE_NEXT'
scene.cycles.sampling_pattern = 'TABULATED_SOBOL'
bpy.context.view_layer.update()

# ---- added for rendering (the .blend has no active camera and no usable light): camera, sun
cam_auto = bpy.data.cameras.new('AutoCamera')
cam_auto.lens = 50.0
cam_auto.sensor_width = 36.0
cam_auto.clip_end = 1000.0
ob_auto_camera = bpy.data.objects.new('AutoCamera', cam_auto)
scene.collection.objects.link(ob_auto_camera)
ob_auto_camera.location = (2.35258, -3.16221, 2.58477)
ob_auto_camera.rotation_euler = (1.09748, -7.21219e-08, 0.694738)
scene.camera = ob_auto_camera
light_auto_sun = bpy.data.lights.new('AutoSun', 'SUN')
light_auto_sun.energy = 3.0
light_auto_sun.angle = 0.0523599
ob_auto_sun = bpy.data.objects.new('AutoSun', light_auto_sun)
scene.collection.objects.link(ob_auto_sun)
ob_auto_sun.rotation_euler = (0.872665, 0.174533, 0.523599)
bpy.context.view_layer.update()

